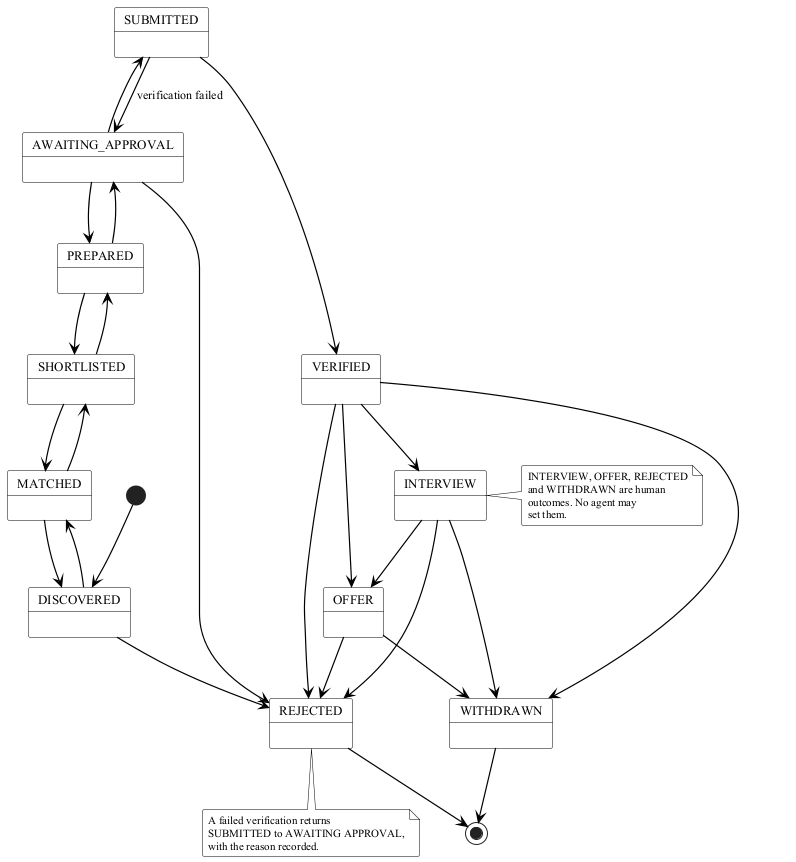

The diagram above was rendered by PlantUML. Its source (embedded in the PNG):
@startuml state-application-lifecycle
' The lifecycle of a tracked application.
'
' The transitions are the ALLOWED_TRANSITIONS matrix in
' src/applications/tracking.py, which the API, the graph and the tests all
' read. A transition to the same status is not a transition, and the four
' outcome statuses may only be set by a human actor.

!include _style.puml

[*] --> DISCOVERED
DISCOVERED --> MATCHED
DISCOVERED --> REJECTED
MATCHED --> SHORTLISTED
MATCHED --> DISCOVERED
SHORTLISTED --> PREPARED
SHORTLISTED --> MATCHED
PREPARED --> AWAITING_APPROVAL
PREPARED --> SHORTLISTED
AWAITING_APPROVAL --> SUBMITTED
AWAITING_APPROVAL --> REJECTED
AWAITING_APPROVAL --> PREPARED
SUBMITTED --> VERIFIED
SUBMITTED --> AWAITING_APPROVAL : verification failed
VERIFIED --> INTERVIEW
VERIFIED --> OFFER
VERIFIED --> REJECTED
VERIFIED --> WITHDRAWN
INTERVIEW --> OFFER
INTERVIEW --> REJECTED
INTERVIEW --> WITHDRAWN
OFFER --> REJECTED
OFFER --> WITHDRAWN
REJECTED --> [*]
WITHDRAWN --> [*]

note right of INTERVIEW
  INTERVIEW, OFFER, REJECTED
  and WITHDRAWN are human
  outcomes. No agent may
  set them.
end note

note bottom of REJECTED
  A failed verification returns
  SUBMITTED to AWAITING APPROVAL,
  with the reason recorded.
end note

@enduml